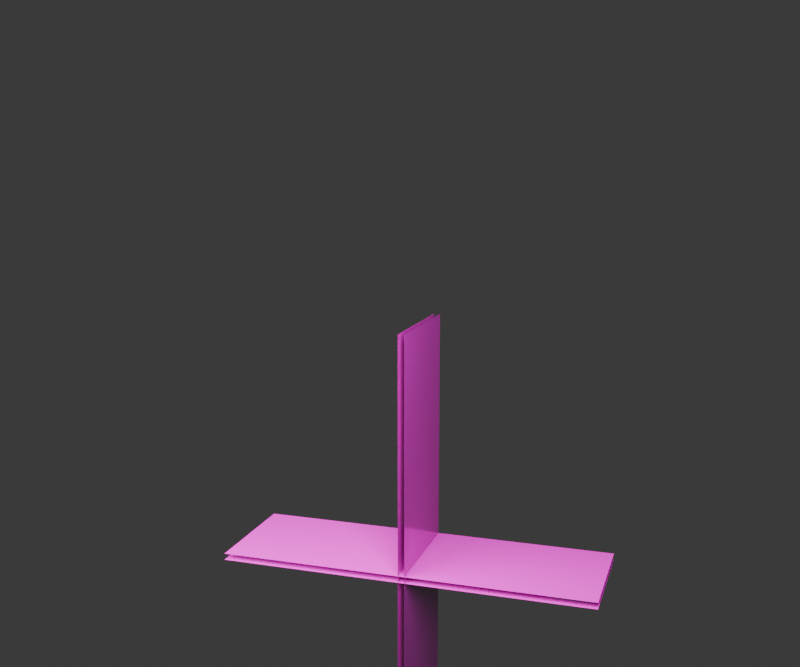 # Source: fire_floor_enamel.blend  (saved by Blender 5.2.44; exported with 4.5.12 LTS)
import bpy
from mathutils import Matrix  # noqa: F401  (used for matrix-valued properties, if any)

bpy.ops.wm.read_factory_settings(use_empty=True)
scene = bpy.context.scene
scene.name = 'Scene'

# ---- collections
col_editable_case_enamel = bpy.data.collections.new('Editable case enamel'); scene.collection.children.link(col_editable_case_enamel)
col_firefloorenamel = bpy.data.collections.new('FireFloorEnamel'); scene.collection.children.link(col_firefloorenamel)

# ---- images (referenced by path relative to the original .blend; pixels are not part of the script)
import os
ASSET_DIR = os.environ.get("B2B_ASSET_DIR", "")  # directory of the original .blend (textures are referenced by path, not embedded)
HERE = os.path.dirname(os.path.abspath(__file__))  # packed textures are extracted next to this script under _unpacked/

def load_image(name, relpath, width, height, colorspace="sRGB"):
    """Load a texture the original file referenced (path relative to the .blend, or extracted next to this script)."""
    p = next((c for c in (os.path.join(HERE, relpath), os.path.join(ASSET_DIR, relpath)) if relpath and os.path.exists(c)), "")
    if p:
        img = bpy.data.images.load(p, check_existing=True)
        img.name = name
    else:  # same state as the original file: an image datablock whose file is absent (Cycles renders it pink)
        img = bpy.data.images.new(name, width, height)
        img.source = "FILE"
        img.filepath = "//" + (relpath or name)
    img.colorspace_settings.name = colorspace
    return img
img_t_ai_materials_enamel_appliance_albedo_png = load_image('T_ai_materials_enamel_appliance_albedo.png', 'T_ai_materials_enamel_appliance_albedo.png', 1024, 1024, 'sRGB')
img_t_ai_materials_enamel_appliance_rough_png = load_image('T_ai_materials_enamel_appliance_rough.png', 'T_ai_materials_enamel_appliance_rough.png', 1024, 1024, 'Non-Color')
img_t_ai_materials_enamel_appliance_normal_png = load_image('T_ai_materials_enamel_appliance_normal.png', 'T_ai_materials_enamel_appliance_normal.png', 1024, 1024, 'Non-Color')

# ---- materials (node trees are filled in below, after node groups)
mat_lining = bpy.data.materials.new('Lining')

# ---- material node trees
mat_lining.use_nodes = True; mat_lining.node_tree.nodes.clear()
_N = mat_lining.node_tree.nodes; _L = mat_lining.node_tree.links
n0 = _N.new('ShaderNodeBsdfPrincipled'); n0.name = 'Principled BSDF'; n0.location = (-200, 100)
n0.inputs[10].default_value = 0.005
n1 = _N.new('ShaderNodeOutputMaterial'); n1.name = 'Material Output'; n1.location = (200, 100)
n2 = _N.new('ShaderNodeTexCoord'); n2.name = 'Texture Coordinate'; n2.location = (0, 0)
n3 = _N.new('ShaderNodeVectorMath'); n3.name = 'Vector Math'; n3.location = (0, 0)
n3.operation = 'SCALE'
n3.inputs[3].default_value = 1.389
n4 = _N.new('ShaderNodeTexImage'); n4.name = 'Image Texture'; n4.location = (0, 0)
n4.image = img_t_ai_materials_enamel_appliance_albedo_png
n5 = _N.new('ShaderNodeMixRGB'); n5.name = 'Mix (Legacy)'; n5.location = (0, 0)
n5.inputs[0].default_value = 1.0
n5.inputs[1].default_value = (0.6966, 0.6123, 0.4146, 1.0)
n6 = _N.new('ShaderNodeMixRGB'); n6.name = 'Mix (Legacy).001'; n6.location = (0, 0)
n6.blend_type = 'MULTIPLY'
n6.inputs[0].default_value = 1.0
n6.inputs[2].default_value = (0.4995, 0.4696, 0.3998, 1.0)
n7 = _N.new('ShaderNodeTexImage'); n7.name = 'Image Texture.001'; n7.location = (0, 0)
n7.image = img_t_ai_materials_enamel_appliance_rough_png
n8 = _N.new('ShaderNodeMath'); n8.name = 'Math'; n8.location = (0, 0)
n8.operation = 'MULTIPLY'
n8.inputs[1].default_value = 0.6
n9 = _N.new('ShaderNodeTexImage'); n9.name = 'Image Texture.002'; n9.location = (0, 0)
n9.image = img_t_ai_materials_enamel_appliance_normal_png
n10 = _N.new('ShaderNodeNormalMap'); n10.name = 'Normal Map'; n10.location = (0, 0)
n10.width = 160
n10.inputs[0].default_value = 0.08
_L.new(n0.outputs[0], n1.inputs[0])
_L.new(n2.outputs[2], n3.inputs[0])
_L.new(n3.outputs[0], n4.inputs[0])
_L.new(n4.outputs[0], n5.inputs[2])
_L.new(n5.outputs[0], n6.inputs[1])
_L.new(n6.outputs[0], n0.inputs[0])
_L.new(n3.outputs[0], n7.inputs[0])
_L.new(n7.outputs[0], n8.inputs[0])
_L.new(n8.outputs[0], n0.inputs[2])
_L.new(n3.outputs[0], n9.inputs[0])
_L.new(n9.outputs[0], n10.inputs[1])
_L.new(n10.outputs[0], n0.inputs[5])
n1.is_active_output = True

# ---- world
world_native_case_enamel_review = bpy.data.worlds.new('Native case enamel review'); scene.world = world_native_case_enamel_review
world_native_case_enamel_review.use_nodes = True; world_native_case_enamel_review.node_tree.nodes.clear()
_N = world_native_case_enamel_review.node_tree.nodes; _L = world_native_case_enamel_review.node_tree.links
n0 = _N.new('ShaderNodeBackground'); n0.name = 'Background'; n0.location = (-200, 100)
n0.inputs[0].default_value = (0.05, 0.05, 0.05, 1.0)
n1 = _N.new('ShaderNodeOutputWorld'); n1.name = 'World Output'; n1.location = (200, 100)
_L.new(n0.outputs[0], n1.inputs[0])
n1.is_active_output = True
world_native_case_enamel_review.color = (0.15, 0.15, 0.15)

# ---- cameras
cam_camera = bpy.data.cameras.new('Camera')
cam_camera.clip_start = 0.001
cam_camera.lens = 48.0

# ---- lights
light_area = bpy.data.lights.new('Area', 'AREA')
light_area.energy = 35.0
light_area.size = 0.6
light_area.size_y = 1.0
light_area_001 = bpy.data.lights.new('Area.001', 'AREA')
light_area_001.energy = 20.0
light_area_001.size = 0.6
light_area_001.size_y = 1.0

# ---- meshes
me_cube = bpy.data.meshes.new('Cube')
me_cube.from_pydata([(-0.288, -0.095, -0.005), (-0.288, -0.095, -0.00495), (-0.288, 0.09, -0.005), (-0.288, 0.09, -0.00495), (0.288, -0.095, -0.005), (0.288, -0.095, -0.00495), (0.288, 0.09, -0.005), (0.288, 0.09, -0.00495), (0.2109, -0.0079, -0.005), (0.2791, -0.0761, -0.005), (0.2791, -0.0079, -0.005), (0.2109, -0.0761, -0.005), (0.2109, -0.0761, -0.00495), (0.2109, -0.0079, -0.00495), (0.2791, -0.0079, -0.00495), (0.2791, -0.0761, -0.00495)], [], [(0, 1, 3, 2), (2, 3, 7, 6), (6, 7, 5, 4), (4, 5, 1, 0), (10, 6, 4, 9), (9, 4, 0, 2, 6, 10, 8, 11), (15, 5, 7, 14), (14, 7, 3, 1, 5, 15, 12, 13), (12, 11, 8, 13), (13, 8, 10, 14), (10, 9, 15, 14), (9, 11, 12, 15)])
_uv = me_cube.uv_layers.new(name='UVMap')
_uv.uv.foreach_set('vector', [0.375, 0.0, 0.625, 0.0, 0.625, 0.25, 0.375, 0.25, 0.375, 0.25, 0.625, 0.25, 0.625, 0.5, 0.375, 0.5, 0.375, 0.5, 0.625, 0.5, 0.625, 0.75, 0.375, 0.75, 0.375, 0.75, 0.625, 0.75, 0.625, 1.0, 0.375, 1.0, 0.3711, 0.6323, 0.375, 0.5, 0.375, 0.75, 0.3711, 0.7245, 0.3711, 0.7245, 0.375, 0.75, 0.125, 0.75, 0.125, 0.5, 0.375, 0.5, 0.3711, 0.6323, 0.3415, 0.6323, 0.3415, 0.7245, 0.6289, 0.7245, 0.625, 0.75, 0.625, 0.5, 0.6289, 0.6323, 0.6289, 0.6323, 0.625, 0.5, 0.875, 0.5, 0.875, 0.75, 0.625, 0.75, 0.6289, 0.7245, 0.6585, 0.7245, 0.6585, 0.6323, 0.5016, 0.0, 0.4984, 0.0, 0.4984, 0.25, 0.5016, 0.25, 0.5016, 0.25, 0.4984, 0.25, 0.4984, 0.5, 0.5016, 0.5, 0.4984, 0.5, 0.4984, 0.75, 0.5016, 0.75, 0.5016, 0.5, 0.4984, 0.75, 0.4984, 1.0, 0.5016, 1.0, 0.5016, 0.75])
me_cube.materials.append(None)
me_cube.update()
me_cube_002 = bpy.data.meshes.new('Cube.002')
me_cube_002.from_pydata([(-0.005, -0.095, -0.3679), (-0.005, -0.095, 0.3679), (-0.005, 0.09, -0.3679), (-0.005, 0.09, 0.3679), (-0.00495, -0.095, -0.3679), (-0.00495, -0.095, 0.3679), (-0.00495, 0.09, -0.3679), (-0.00495, 0.09, 0.3679)], [], [(0, 1, 3, 2), (2, 3, 7, 6), (6, 7, 5, 4), (4, 5, 1, 0), (2, 6, 4, 0), (7, 3, 1, 5)])
_uv = me_cube_002.uv_layers.new(name='UVMap')
_uv.uv.foreach_set('vector', [0.375, 0.0, 0.625, 0.0, 0.625, 0.25, 0.375, 0.25, 0.375, 0.25, 0.625, 0.25, 0.625, 0.5, 0.375, 0.5, 0.375, 0.5, 0.625, 0.5, 0.625, 0.75, 0.375, 0.75, 0.375, 0.75, 0.625, 0.75, 0.625, 1.0, 0.375, 1.0, 0.125, 0.5, 0.375, 0.5, 0.375, 0.75, 0.125, 0.75, 0.625, 0.5, 0.875, 0.5, 0.875, 0.75, 0.625, 0.75])
me_cube_002.update()
me_cube_003 = bpy.data.meshes.new('Cube.003')
me_cube_003.from_pydata([(0.00495, -0.095, -0.3679), (0.00495, -0.095, 0.3679), (0.00495, 0.09, -0.3679), (0.00495, 0.09, 0.3679), (0.005, -0.095, -0.3679), (0.005, -0.095, 0.3679), (0.005, 0.09, -0.3679), (0.005, 0.09, 0.3679)], [], [(0, 1, 3, 2), (2, 3, 7, 6), (6, 7, 5, 4), (4, 5, 1, 0), (2, 6, 4, 0), (7, 3, 1, 5)])
_uv = me_cube_003.uv_layers.new(name='UVMap')
_uv.uv.foreach_set('vector', [0.375, 0.0, 0.625, 0.0, 0.625, 0.25, 0.375, 0.25, 0.375, 0.25, 0.625, 0.25, 0.625, 0.5, 0.375, 0.5, 0.375, 0.5, 0.625, 0.5, 0.625, 0.75, 0.375, 0.75, 0.375, 0.75, 0.625, 0.75, 0.625, 1.0, 0.375, 1.0, 0.125, 0.5, 0.375, 0.5, 0.375, 0.75, 0.125, 0.75, 0.625, 0.5, 0.875, 0.5, 0.875, 0.75, 0.625, 0.75])
me_cube_003.update()
me_cube_004 = bpy.data.meshes.new('Cube.004')
me_cube_004.from_pydata([(-0.288, -0.095, 0.00495), (-0.288, -0.095, 0.005), (-0.288, 0.09, 0.00495), (-0.288, 0.09, 0.005), (0.288, -0.095, 0.00495), (0.288, -0.095, 0.005), (0.288, 0.09, 0.00495), (0.288, 0.09, 0.005)], [], [(0, 1, 3, 2), (2, 3, 7, 6), (6, 7, 5, 4), (4, 5, 1, 0), (2, 6, 4, 0), (7, 3, 1, 5)])
_uv = me_cube_004.uv_layers.new(name='UVMap')
_uv.uv.foreach_set('vector', [0.375, 0.0, 0.625, 0.0, 0.625, 0.25, 0.375, 0.25, 0.375, 0.25, 0.625, 0.25, 0.625, 0.5, 0.375, 0.5, 0.375, 0.5, 0.625, 0.5, 0.625, 0.75, 0.375, 0.75, 0.375, 0.75, 0.625, 0.75, 0.625, 1.0, 0.375, 1.0, 0.125, 0.5, 0.375, 0.5, 0.375, 0.75, 0.125, 0.75, 0.625, 0.5, 0.875, 0.5, 0.875, 0.75, 0.625, 0.75])
me_cube_004.update()
me_floorenamel = bpy.data.meshes.new('FloorEnamel')
me_floorenamel.from_pydata([(-0.288, -0.095, -0.005), (-0.288, -0.095, -0.00495), (-0.288, 0.09, -0.005), (-0.288, 0.09, -0.00495), (0.288, -0.095, -0.005), (0.288, -0.095, -0.00495), (0.288, 0.09, -0.005), (0.288, 0.09, -0.00495), (0.2109, -0.0079, -0.005), (0.2791, -0.0761, -0.005), (0.2791, -0.0079, -0.005), (0.2109, -0.0761, -0.005), (0.2109, -0.0761, -0.00495), (0.2109, -0.0079, -0.00495), (0.2791, -0.0079, -0.00495), (0.2791, -0.0761, -0.00495)], [], [(1, 2, 0), (3, 6, 2), (7, 4, 6), (5, 0, 4), (10, 4, 9), (0, 8, 11), (5, 14, 15), (1, 12, 13), (11, 13, 12), (8, 14, 13), (9, 14, 10), (11, 15, 9), (1, 3, 2), (3, 7, 6), (7, 5, 4), (5, 1, 0), (10, 6, 4), (11, 9, 4), (0, 2, 8), (2, 6, 8), (6, 10, 8), (11, 4, 0), (5, 7, 14), (13, 14, 7), (7, 3, 13), (3, 1, 13), (1, 5, 12), (5, 15, 12), (11, 8, 13), (8, 10, 14), (9, 15, 14), (11, 12, 15)])
_uv = me_floorenamel.uv_layers.new(name='Metres')
_uv.uv.foreach_set('vector', [1.095, 0.9951, 0.91, 0.995, 1.095, 0.995, 1.288, 0.9951, 0.712, 0.995, 1.288, 0.995, 1.09, 0.9951, 0.905, 0.995, 1.09, 0.995, 1.288, 0.9951, 0.712, 0.995, 1.288, 0.995, 0.7209, 0.9921, 0.712, 0.905, 0.7209, 0.9239, 1.288, 0.905, 0.7891, 0.9921, 0.7891, 0.9239, 0.288, 0.905, 0.2791, 0.9921, 0.2791, 0.9239, 0.712, 0.905, 1.211, 0.9239, 1.211, 0.9921, 0.9239, 0.995, 0.9921, 0.9951, 0.9239, 0.9951, 0.2109, 0.995, 0.2791, 0.9951, 0.2109, 0.9951, 0.0761, 0.995, 0.0079, 0.9951, 0.0079, 0.995, 0.7891, 0.995, 0.7209, 0.9951, 0.7209, 0.995, 1.095, 0.9951, 0.91, 0.9951, 0.91, 0.995, 1.288, 0.9951, 0.712, 0.9951, 0.712, 0.995, 1.09, 0.9951, 0.905, 0.9951, 0.905, 0.995, 1.288, 0.9951, 0.712, 0.9951, 0.712, 0.995, 0.7209, 0.9921, 0.712, 1.09, 0.712, 0.905, 0.7891, 0.9239, 0.7209, 0.9239, 0.712, 0.905, 1.288, 0.905, 1.288, 1.09, 0.7891, 0.9921, 1.288, 1.09, 0.712, 1.09, 0.7891, 0.9921, 0.712, 1.09, 0.7209, 0.9921, 0.7891, 0.9921, 0.7891, 0.9239, 0.712, 0.905, 1.288, 0.905, 0.288, 0.905, 0.288, 1.09, 0.2791, 0.9921, 0.2109, 0.9921, 0.2791, 0.9921, 0.288, 1.09, 1.288, 1.09, 0.712, 1.09, 1.211, 0.9921, 0.712, 1.09, 0.712, 0.905, 1.211, 0.9921, 0.712, 0.905, 1.288, 0.905, 1.211, 0.9239, 0.288, 0.905, 0.2791, 0.9239, 0.2109, 0.9239, 0.9239, 0.995, 0.9921, 0.995, 0.9921, 0.9951, 0.2109, 0.995, 0.2791, 0.995, 0.2791, 0.9951, 0.0761, 0.995, 0.0761, 0.9951, 0.0079, 0.9951, 0.7891, 0.995, 0.7891, 0.9951, 0.7209, 0.9951])
me_floorenamel.materials.append(mat_lining)
me_floorenamel.update()
me_floorenamel.normals_split_custom_set([tuple(v) for v in zip(*[iter([-1.0, 0.0, 0.0, -1.0, 0.0, 0.0, -1.0, 0.0, 0.0, 0.0, 1.0, 0.0, 0.0, 1.0, 0.0, 0.0, 1.0, 0.0, 1.0, 0.0, 0.0, 1.0, 0.0, 0.0, 1.0, 0.0, 0.0, 0.0, -1.0, 0.0, 0.0, -1.0, 0.0, 0.0, -1.0, 0.0, -4.795e-08, 0.0, -1.0, -4.795e-08, 0.0, -1.0, -4.795e-08, 0.0, -1.0, 1.711e-09, 0.0, -1.0, 1.711e-09, 0.0, -1.0, 1.711e-09, 0.0, -1.0, -9.59e-08, 0.0, 1.0, -9.59e-08, 0.0, 1.0, -9.59e-08, 0.0, 1.0, 1.711e-09, 0.0, 1.0, 1.711e-09, 0.0, 1.0, 1.711e-09, 0.0, 1.0, 1.0, 0.0, 0.0, 1.0, 0.0, 0.0, 1.0, 0.0, 0.0, 0.0, -1.0, 0.0, 0.0, -1.0, 0.0, 0.0, -1.0, 0.0, -1.0, 0.0, 0.0, -1.0, 0.0, 0.0, -1.0, 0.0, 0.0, 0.0, 1.0, 0.0, 0.0, 1.0, 0.0, 0.0, 1.0, 0.0, -1.0, 0.0, 0.0, -1.0, 0.0, 0.0, -1.0, 0.0, 0.0, 0.0, 1.0, 0.0, 0.0, 1.0, 0.0, 0.0, 1.0, 0.0, 1.0, 0.0, 0.0, 1.0, 0.0, 0.0, 1.0, 0.0, 0.0, 0.0, -1.0, 0.0, 0.0, -1.0, 0.0, 0.0, -1.0, 0.0, 0.0, 0.0, -1.0, 0.0, 0.0, -1.0, 0.0, 0.0, -1.0, 0.0, 0.0, -1.0, 0.0, 0.0, -1.0, 0.0, 0.0, -1.0, 0.0, 0.0, -1.0, 0.0, 0.0, -1.0, 0.0, 0.0, -1.0, 0.0, 0.0, -1.0, 0.0, 0.0, -1.0, 0.0, 0.0, -1.0, 0.0, 0.0, -1.0, 0.0, 0.0, -1.0, 0.0, 0.0, -1.0, 0.0, 0.0, -1.0, 0.0, 0.0, -1.0, 0.0, 0.0, -1.0, 0.0, 0.0, 1.0, 0.0, 0.0, 1.0, 0.0, 0.0, 1.0, 0.0, 0.0, 1.0, 0.0, 0.0, 1.0, 0.0, 0.0, 1.0, 0.0, 0.0, 1.0, 0.0, 0.0, 1.0, 0.0, 0.0, 1.0, 0.0, 0.0, 1.0, 0.0, 0.0, 1.0, 0.0, 0.0, 1.0, 0.0, 0.0, 1.0, 0.0, 0.0, 1.0, 0.0, 0.0, 1.0, 0.0, 0.0, 1.0, 0.0, 0.0, 1.0, 0.0, 0.0, 1.0, 1.0, 0.0, 0.0, 1.0, 0.0, 0.0, 1.0, 0.0, 0.0, 0.0, -1.0, 0.0, 0.0, -1.0, 0.0, 0.0, -1.0, 0.0, -1.0, 0.0, 0.0, -1.0, 0.0, 0.0, -1.0, 0.0, 0.0, 0.0, 1.0, 0.0, 0.0, 1.0, 0.0, 0.0, 1.0, 0.0])] * 3)])
me_leftenamel = bpy.data.meshes.new('LeftEnamel')
me_leftenamel.from_pydata([(-0.005, -0.095, -0.3679), (-0.005, -0.095, 0.3679), (-0.005, 0.09, -0.3679), (-0.005, 0.09, 0.3679), (-0.00495, -0.095, -0.3679), (-0.00495, -0.095, 0.3679), (-0.00495, 0.09, -0.3679), (-0.00495, 0.09, 0.3679)], [], [(1, 2, 0), (3, 6, 2), (7, 4, 6), (5, 0, 4), (6, 0, 2), (3, 5, 7), (1, 3, 2), (3, 7, 6), (7, 5, 4), (5, 1, 0), (6, 4, 0), (3, 1, 5)])
_uv = me_leftenamel.uv_layers.new(name='Metres')
_uv.uv.foreach_set('vector', [1.095, 1.368, 0.91, 0.6321, 1.095, 0.6321, 0.005, 1.368, 0.00495, 0.6321, 0.005, 0.6321, 1.09, 1.368, 0.905, 0.6321, 1.09, 0.6321, 0.9951, 1.368, 0.995, 0.6321, 0.9951, 0.6321, 0.00495, 1.09, 0.005, 0.905, 0.005, 1.09, 0.995, 1.09, 0.9951, 0.905, 0.9951, 1.09, 1.095, 1.368, 0.91, 1.368, 0.91, 0.6321, 0.005, 1.368, 0.00495, 1.368, 0.00495, 0.6321, 1.09, 1.368, 0.905, 1.368, 0.905, 0.6321, 0.9951, 1.368, 0.995, 1.368, 0.995, 0.6321, 0.00495, 1.09, 0.00495, 0.905, 0.005, 0.905, 0.995, 1.09, 0.995, 0.905, 0.9951, 0.905])
me_leftenamel.materials.append(mat_lining)
me_leftenamel.update()
me_leftenamel.normals_split_custom_set([tuple(v) for v in zip(*[iter([-1.0, 0.0, 0.0, -1.0, 0.0, 0.0, -1.0, 0.0, 0.0, 0.0, 1.0, 0.0, 0.0, 1.0, 0.0, 0.0, 1.0, 0.0, 1.0, 0.0, 0.0, 1.0, 0.0, 0.0, 1.0, 0.0, 0.0, 0.0, -1.0, 0.0, 0.0, -1.0, 0.0, 0.0, -1.0, 0.0, 0.0, 0.0, -1.0, 0.0, 0.0, -1.0, 0.0, 0.0, -1.0, 0.0, 0.0, 1.0, 0.0, 0.0, 1.0, 0.0, 0.0, 1.0, -1.0, 0.0, 0.0, -1.0, 0.0, 0.0, -1.0, 0.0, 0.0, 0.0, 1.0, 0.0, 0.0, 1.0, 0.0, 0.0, 1.0, 0.0, 1.0, 0.0, 0.0, 1.0, 0.0, 0.0, 1.0, 0.0, 0.0, 0.0, -1.0, 0.0, 0.0, -1.0, 0.0, 0.0, -1.0, 0.0, 0.0, 0.0, -1.0, 0.0, 0.0, -1.0, 0.0, 0.0, -1.0, 0.0, 0.0, 1.0, 0.0, 0.0, 1.0, 0.0, 0.0, 1.0])] * 3)])
me_rightenamel = bpy.data.meshes.new('RightEnamel')
me_rightenamel.from_pydata([(0.00495, -0.095, -0.3679), (0.00495, -0.095, 0.3679), (0.00495, 0.09, -0.3679), (0.00495, 0.09, 0.3679), (0.005, -0.095, -0.3679), (0.005, -0.095, 0.3679), (0.005, 0.09, -0.3679), (0.005, 0.09, 0.3679)], [], [(1, 2, 0), (3, 6, 2), (7, 4, 6), (5, 0, 4), (6, 0, 2), (3, 5, 7), (1, 3, 2), (3, 7, 6), (7, 5, 4), (5, 1, 0), (6, 4, 0), (3, 1, 5)])
_uv = me_rightenamel.uv_layers.new(name='Metres')
_uv.uv.foreach_set('vector', [1.095, 1.368, 0.91, 0.6321, 1.095, 0.6321, 0.9951, 1.368, 0.995, 0.6321, 0.9951, 0.6321, 1.09, 1.368, 0.905, 0.6321, 1.09, 0.6321, 0.005, 1.368, 0.00495, 0.6321, 0.005, 0.6321, 0.995, 1.09, 0.9951, 0.905, 0.9951, 1.09, 0.00495, 1.09, 0.005, 0.905, 0.005, 1.09, 1.095, 1.368, 0.91, 1.368, 0.91, 0.6321, 0.9951, 1.368, 0.995, 1.368, 0.995, 0.6321, 1.09, 1.368, 0.905, 1.368, 0.905, 0.6321, 0.005, 1.368, 0.00495, 1.368, 0.00495, 0.6321, 0.995, 1.09, 0.995, 0.905, 0.9951, 0.905, 0.00495, 1.09, 0.00495, 0.905, 0.005, 0.905])
me_rightenamel.materials.append(mat_lining)
me_rightenamel.update()
me_rightenamel.normals_split_custom_set([tuple(v) for v in zip(*[iter([-1.0, 0.0, 0.0, -1.0, 0.0, 0.0, -1.0, 0.0, 0.0, 0.0, 1.0, 0.0, 0.0, 1.0, 0.0, 0.0, 1.0, 0.0, 1.0, 0.0, 0.0, 1.0, 0.0, 0.0, 1.0, 0.0, 0.0, 0.0, -1.0, 0.0, 0.0, -1.0, 0.0, 0.0, -1.0, 0.0, 0.0, 0.0, -1.0, 0.0, 0.0, -1.0, 0.0, 0.0, -1.0, 0.0, 0.0, 1.0, 0.0, 0.0, 1.0, 0.0, 0.0, 1.0, -1.0, 0.0, 0.0, -1.0, 0.0, 0.0, -1.0, 0.0, 0.0, 0.0, 1.0, 0.0, 0.0, 1.0, 0.0, 0.0, 1.0, 0.0, 1.0, 0.0, 0.0, 1.0, 0.0, 0.0, 1.0, 0.0, 0.0, 0.0, -1.0, 0.0, 0.0, -1.0, 0.0, 0.0, -1.0, 0.0, 0.0, 0.0, -1.0, 0.0, 0.0, -1.0, 0.0, 0.0, -1.0, 0.0, 0.0, 1.0, 0.0, 0.0, 1.0, 0.0, 0.0, 1.0])] * 3)])
me_topenamel = bpy.data.meshes.new('TopEnamel')
me_topenamel.from_pydata([(-0.288, -0.095, 0.00495), (-0.288, -0.095, 0.005), (-0.288, 0.09, 0.00495), (-0.288, 0.09, 0.005), (0.288, -0.095, 0.00495), (0.288, -0.095, 0.005), (0.288, 0.09, 0.00495), (0.288, 0.09, 0.005)], [], [(1, 2, 0), (3, 6, 2), (7, 4, 6), (5, 0, 4), (6, 0, 2), (3, 5, 7), (1, 3, 2), (3, 7, 6), (7, 5, 4), (5, 1, 0), (6, 4, 0), (3, 1, 5)])
_uv = me_topenamel.uv_layers.new(name='Metres')
_uv.uv.foreach_set('vector', [1.095, 0.005, 0.91, 0.00495, 1.095, 0.00495, 1.288, 0.005, 0.712, 0.00495, 1.288, 0.00495, 1.09, 0.005, 0.905, 0.00495, 1.09, 0.00495, 1.288, 0.005, 0.712, 0.00495, 1.288, 0.00495, 0.712, 1.09, 1.288, 0.905, 1.288, 1.09, 0.712, 1.09, 1.288, 0.905, 1.288, 1.09, 1.095, 0.005, 0.91, 0.005, 0.91, 0.00495, 1.288, 0.005, 0.712, 0.005, 0.712, 0.00495, 1.09, 0.005, 0.905, 0.005, 0.905, 0.00495, 1.288, 0.005, 0.712, 0.005, 0.712, 0.00495, 0.712, 1.09, 0.712, 0.905, 1.288, 0.905, 0.712, 1.09, 0.712, 0.905, 1.288, 0.905])
me_topenamel.materials.append(mat_lining)
me_topenamel.update()
me_topenamel.normals_split_custom_set([tuple(v) for v in zip(*[iter([-1.0, 0.0, 0.0, -1.0, 0.0, 0.0, -1.0, 0.0, 0.0, 0.0, 1.0, 0.0, 0.0, 1.0, 0.0, 0.0, 1.0, 0.0, 1.0, 0.0, 0.0, 1.0, 0.0, 0.0, 1.0, 0.0, 0.0, 0.0, -1.0, 0.0, 0.0, -1.0, 0.0, 0.0, -1.0, 0.0, 0.0, 0.0, -1.0, 0.0, 0.0, -1.0, 0.0, 0.0, -1.0, 0.0, 0.0, 1.0, 0.0, 0.0, 1.0, 0.0, 0.0, 1.0, -1.0, 0.0, 0.0, -1.0, 0.0, 0.0, -1.0, 0.0, 0.0, 0.0, 1.0, 0.0, 0.0, 1.0, 0.0, 0.0, 1.0, 0.0, 1.0, 0.0, 0.0, 1.0, 0.0, 0.0, 1.0, 0.0, 0.0, 0.0, -1.0, 0.0, 0.0, -1.0, 0.0, 0.0, -1.0, 0.0, 0.0, 0.0, -1.0, 0.0, 0.0, -1.0, 0.0, 0.0, -1.0, 0.0, 0.0, 1.0, 0.0, 0.0, 1.0, 0.0, 0.0, 1.0])] * 3)])

# ---- objects
ob_area = bpy.data.objects.new('Area', light_area)
ob_area_001 = bpy.data.objects.new('Area.001', light_area_001)
ob_camera = bpy.data.objects.new('Camera', cam_camera)
ob_floorenamel_editable = bpy.data.objects.new('FloorEnamel_Editable', me_cube)
ob_leftenamel_editable = bpy.data.objects.new('LeftEnamel_Editable', me_cube_002)
ob_rightenamel_editable = bpy.data.objects.new('RightEnamel_Editable', me_cube_003)
ob_topenamel_editable = bpy.data.objects.new('TopEnamel_Editable', me_cube_004)
ob_floorenamel = bpy.data.objects.new('FloorEnamel', me_floorenamel)
ob_leftenamel = bpy.data.objects.new('LeftEnamel', me_leftenamel)
ob_rightenamel = bpy.data.objects.new('RightEnamel', me_rightenamel)
ob_topenamel = bpy.data.objects.new('TopEnamel', me_topenamel)

# ---- transforms, parenting, visibility, modifiers, constraints
ob_area.location = (0.2, -0.7, 0.65)
ob_area.rotation_euler = (1.128, -9.922e-09, 0.3218)
ob_area_001.location = (-0.4, -0.5, 0.4)
ob_area_001.rotation_euler = (1.483, 8.004e-08, -0.7854)
ob_camera.location = (0.45, -1.5, 0.65)
ob_camera.rotation_euler = (1.383, 3.881e-08, 0.311)
ob_floorenamel_editable.location = (0.0, 0.0, 0.0)
ob_floorenamel_editable.hide_render = True
ob_leftenamel_editable.location = (0.0, 0.0, 0.0)
ob_leftenamel_editable.hide_render = True
ob_rightenamel_editable.location = (0.0, 0.0, 0.0)
ob_rightenamel_editable.hide_render = True
ob_topenamel_editable.location = (0.0, 0.0, 0.0)
ob_topenamel_editable.hide_render = True
ob_floorenamel.location = (0.0, 0.0, 0.0)
ob_leftenamel.location = (0.0, 0.0, 0.0)
ob_rightenamel.location = (0.0, 0.0, 0.0)
ob_topenamel.location = (0.0, 0.0, 0.0)

# ---- collection membership
scene.collection.objects.link(ob_area)
scene.collection.objects.link(ob_area_001)
scene.collection.objects.link(ob_camera)
col_editable_case_enamel.objects.link(ob_floorenamel_editable)
col_editable_case_enamel.objects.link(ob_leftenamel_editable)
col_editable_case_enamel.objects.link(ob_rightenamel_editable)
col_editable_case_enamel.objects.link(ob_topenamel_editable)
col_firefloorenamel.objects.link(ob_floorenamel)
col_firefloorenamel.objects.link(ob_leftenamel)
col_firefloorenamel.objects.link(ob_rightenamel)
col_firefloorenamel.objects.link(ob_topenamel)

# ---- scene / render settings (as saved in the file)
scene.camera = ob_camera
scene.frame_start = 1; scene.frame_end = 250; scene.frame_set(1)
scene.render.engine = 'CYCLES'
scene.render.resolution_x = 1200
scene.render.resolution_y = 1000
scene.render.bake_bias = 0.0
scene.render.bake_samples = 0
scene.render.compositor_device = 'GPU'
scene.cycles.samples = 24
scene.eevee.use_volume_custom_range = False
scene.eevee.fast_gi_thickness_near = 0.1
scene.eevee.fast_gi_thickness_far = 0.0
scene.eevee.ray_tracing_options.screen_trace_thickness = 0.1
bpy.context.view_layer.update()
